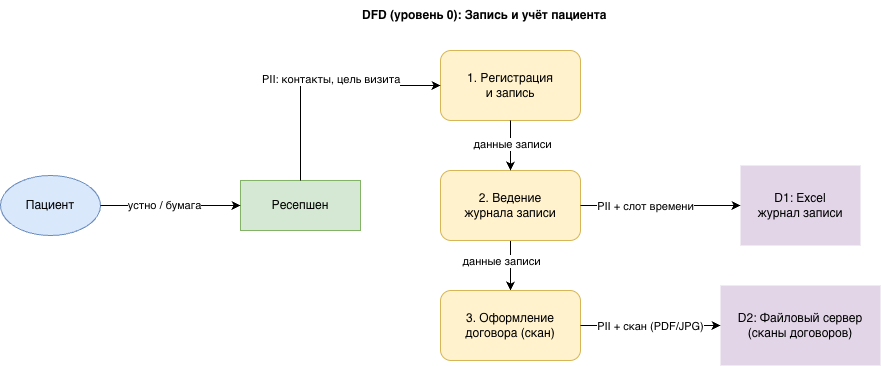

The diagram above was exported from draw.io. Its source (the exported page's mxGraphModel, read from the mxfile embedded in the PNG):
<mxGraphModel dx="2243" dy="822" grid="1" gridSize="10" guides="1" tooltips="1" connect="1" arrows="1" fold="1" page="1" pageScale="1" pageWidth="827" pageHeight="1169" math="0" shadow="0">
  <root>
    <mxCell id="0" />
    <mxCell id="1" parent="0" />
    <mxCell id="pfXTPsLIoPae8SRpEbcI-1" parent="1" style="ellipse;whiteSpace=wrap;html=1;fillColor=#dae8fc;strokeColor=#6c8ebf;" value="Пациент" vertex="1">
      <mxGeometry height="60" width="100" x="-110" y="195" as="geometry" />
    </mxCell>
    <mxCell id="pfXTPsLIoPae8SRpEbcI-2" parent="1" style="rounded=1;whiteSpace=wrap;html=1;fillColor=#fff2cc;strokeColor=#d6b656;" value="1. Регистрация&#10;и запись" vertex="1">
      <mxGeometry height="70" width="140" x="330" y="70" as="geometry" />
    </mxCell>
    <mxCell id="pfXTPsLIoPae8SRpEbcI-23" edge="1" parent="1" source="pfXTPsLIoPae8SRpEbcI-3" style="edgeStyle=orthogonalEdgeStyle;rounded=0;orthogonalLoop=1;jettySize=auto;html=1;entryX=0.5;entryY=0;entryDx=0;entryDy=0;" target="pfXTPsLIoPae8SRpEbcI-4">
      <mxGeometry relative="1" as="geometry" />
    </mxCell>
    <mxCell id="pfXTPsLIoPae8SRpEbcI-3" parent="1" style="rounded=1;whiteSpace=wrap;html=1;fillColor=#fff2cc;strokeColor=#d6b656;" value="2. Ведение&#10;журнала записи" vertex="1">
      <mxGeometry height="70" width="140" x="330" y="190" as="geometry" />
    </mxCell>
    <mxCell id="pfXTPsLIoPae8SRpEbcI-4" parent="1" style="rounded=1;whiteSpace=wrap;html=1;fillColor=#fff2cc;strokeColor=#d6b656;" value="3. Оформление&#10;договора (скан)" vertex="1">
      <mxGeometry height="70" width="140" x="330" y="310" as="geometry" />
    </mxCell>
    <mxCell id="pfXTPsLIoPae8SRpEbcI-5" parent="1" style="shape=partialRectangle;whiteSpace=wrap;html=1;left=0;right=0;fillColor=#e1d5e7;strokeColor=#9673a6;top=0;bottom=0;" value="D1: Excel&#10;журнал записи" vertex="1">
      <mxGeometry height="80" width="120" x="630" y="185" as="geometry" />
    </mxCell>
    <mxCell id="pfXTPsLIoPae8SRpEbcI-6" parent="1" style="shape=partialRectangle;whiteSpace=wrap;html=1;left=0;right=0;fillColor=#e1d5e7;strokeColor=#9673a6;top=0;bottom=0;" value="D2: Файловый сервер&#10;(сканы договоров)" vertex="1">
      <mxGeometry height="80" width="160" x="610" y="305" as="geometry" />
    </mxCell>
    <mxCell id="pfXTPsLIoPae8SRpEbcI-7" parent="1" style="rounded=0;whiteSpace=wrap;html=1;fillColor=#d5e8d4;strokeColor=#82b366;" value="Ресепшен" vertex="1">
      <mxGeometry height="50" width="120" x="130" y="200" as="geometry" />
    </mxCell>
    <mxCell id="pfXTPsLIoPae8SRpEbcI-10" edge="1" parent="1" source="pfXTPsLIoPae8SRpEbcI-2" style="edgeStyle=orthogonalEdgeStyle;rounded=0;html=1;" target="pfXTPsLIoPae8SRpEbcI-3">
      <mxGeometry relative="1" as="geometry" />
    </mxCell>
    <mxCell id="pfXTPsLIoPae8SRpEbcI-11" connectable="0" parent="pfXTPsLIoPae8SRpEbcI-10" style="edgeLabel;html=1;align=center;verticalAlign=middle;resizable=0;points=[];" value="данные записи" vertex="1">
      <mxGeometry relative="1" x="-0.1" y="1" as="geometry">
        <mxPoint as="offset" />
      </mxGeometry>
    </mxCell>
    <mxCell id="pfXTPsLIoPae8SRpEbcI-12" edge="1" parent="1" source="pfXTPsLIoPae8SRpEbcI-3" style="edgeStyle=orthogonalEdgeStyle;rounded=0;html=1;" target="pfXTPsLIoPae8SRpEbcI-5">
      <mxGeometry relative="1" as="geometry" />
    </mxCell>
    <mxCell id="pfXTPsLIoPae8SRpEbcI-13" connectable="0" parent="pfXTPsLIoPae8SRpEbcI-12" style="edgeLabel;html=1;align=center;verticalAlign=middle;resizable=0;points=[];" value="PII + слот времени" vertex="1">
      <mxGeometry relative="1" x="-0.1" y="1" as="geometry">
        <mxPoint x="-8" y="1" as="offset" />
      </mxGeometry>
    </mxCell>
    <mxCell id="pfXTPsLIoPae8SRpEbcI-14" edge="1" parent="1" source="pfXTPsLIoPae8SRpEbcI-4" style="edgeStyle=orthogonalEdgeStyle;rounded=0;html=1;" target="pfXTPsLIoPae8SRpEbcI-6">
      <mxGeometry relative="1" as="geometry" />
    </mxCell>
    <mxCell id="pfXTPsLIoPae8SRpEbcI-15" connectable="0" parent="pfXTPsLIoPae8SRpEbcI-14" style="edgeLabel;html=1;align=center;verticalAlign=middle;resizable=0;points=[];" value="PII + скан (PDF/JPG)" vertex="1">
      <mxGeometry relative="1" x="-0.1" y="1" as="geometry">
        <mxPoint x="6" y="1" as="offset" />
      </mxGeometry>
    </mxCell>
    <mxCell id="pfXTPsLIoPae8SRpEbcI-16" edge="1" parent="1" source="pfXTPsLIoPae8SRpEbcI-1" style="edgeStyle=orthogonalEdgeStyle;rounded=0;html=1;entryX=0;entryY=0.5;entryDx=0;entryDy=0;" target="pfXTPsLIoPae8SRpEbcI-7">
      <mxGeometry relative="1" as="geometry">
        <Array as="points">
          <mxPoint x="80" y="225" />
        </Array>
      </mxGeometry>
    </mxCell>
    <mxCell id="pfXTPsLIoPae8SRpEbcI-17" connectable="0" parent="pfXTPsLIoPae8SRpEbcI-16" style="edgeLabel;html=1;align=center;verticalAlign=middle;resizable=0;points=[];" value="устно / бумага" vertex="1">
      <mxGeometry relative="1" x="-0.1" y="1" as="geometry">
        <mxPoint as="offset" />
      </mxGeometry>
    </mxCell>
    <mxCell id="pfXTPsLIoPae8SRpEbcI-18" edge="1" parent="1" source="pfXTPsLIoPae8SRpEbcI-7" style="edgeStyle=orthogonalEdgeStyle;rounded=0;html=1;entryX=0;entryY=0.5;entryDx=0;entryDy=0;exitX=0.5;exitY=0;exitDx=0;exitDy=0;" target="pfXTPsLIoPae8SRpEbcI-2">
      <mxGeometry relative="1" as="geometry">
        <mxPoint x="200" y="190" as="sourcePoint" />
        <mxPoint x="280" y="80" as="targetPoint" />
      </mxGeometry>
    </mxCell>
    <mxCell id="pfXTPsLIoPae8SRpEbcI-20" parent="1" style="text;html=1;strokeColor=none;fillColor=none;align=left;verticalAlign=middle;whiteSpace=wrap;rounded=0;fontStyle=1" value="DFD (уровень 0): Запись и учёт пациента" vertex="1">
      <mxGeometry height="30" width="400" x="250" y="20" as="geometry" />
    </mxCell>
    <mxCell id="pfXTPsLIoPae8SRpEbcI-21" parent="1" style="text;whiteSpace=wrap;html=1;" value="&lt;span style=&quot;color: rgb(0, 0, 0); font-family: Helvetica; font-size: 11px; font-style: normal; font-variant-ligatures: normal; font-variant-caps: normal; font-weight: 400; letter-spacing: normal; orphans: 2; text-align: center; text-indent: 0px; text-transform: none; widows: 2; word-spacing: 0px; -webkit-text-stroke-width: 0px; white-space: nowrap; background-color: rgb(255, 255, 255); text-decoration-thickness: initial; text-decoration-style: initial; text-decoration-color: initial; display: inline !important; float: none;&quot;&gt;PII: контакты, цель визита&lt;/span&gt;" vertex="1">
      <mxGeometry height="40" width="170" x="150" y="85" as="geometry" />
    </mxCell>
    <mxCell id="pfXTPsLIoPae8SRpEbcI-24" connectable="0" parent="1" style="edgeLabel;html=1;align=center;verticalAlign=middle;resizable=0;points=[];" value="данные записи" vertex="1">
      <mxGeometry x="390" y="280" as="geometry" />
    </mxCell>
  </root>
</mxGraphModel>